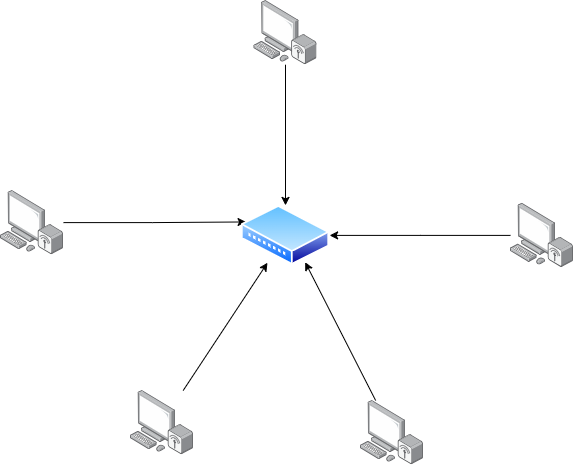

The diagram above was exported from draw.io. Its source (the exported page's mxGraphModel, read from the mxfile embedded in the PNG):
<mxGraphModel dx="1426" dy="785" grid="1" gridSize="10" guides="1" tooltips="1" connect="1" arrows="1" fold="1" page="1" pageScale="1" pageWidth="1169" pageHeight="827" math="0" shadow="0">
  <root>
    <mxCell id="0" />
    <mxCell id="1" parent="0" />
    <mxCell id="ySfa-XrT7SRLbKbQ1G7S-13" edge="1" parent="1" source="ySfa-XrT7SRLbKbQ1G7S-1" style="edgeStyle=orthogonalEdgeStyle;rounded=0;orthogonalLoop=1;jettySize=auto;html=1;entryX=0;entryY=0.25;entryDx=0;entryDy=0;" target="ySfa-XrT7SRLbKbQ1G7S-6">
      <mxGeometry relative="1" as="geometry" />
    </mxCell>
    <mxCell id="ySfa-XrT7SRLbKbQ1G7S-1" parent="1" style="image;points=[];aspect=fixed;html=1;align=center;shadow=0;dashed=0;image=img/lib/allied_telesis/computer_and_terminals/Personal_Computer_Wireless.svg;" value="" vertex="1">
      <mxGeometry height="64.2" width="63" x="250" y="280" as="geometry" />
    </mxCell>
    <mxCell id="ySfa-XrT7SRLbKbQ1G7S-15" edge="1" parent="1" source="ySfa-XrT7SRLbKbQ1G7S-2" style="rounded=0;orthogonalLoop=1;jettySize=auto;html=1;entryX=0.75;entryY=1;entryDx=0;entryDy=0;" target="ySfa-XrT7SRLbKbQ1G7S-6">
      <mxGeometry relative="1" as="geometry" />
    </mxCell>
    <mxCell id="ySfa-XrT7SRLbKbQ1G7S-2" parent="1" style="image;points=[];aspect=fixed;html=1;align=center;shadow=0;dashed=0;image=img/lib/allied_telesis/computer_and_terminals/Personal_Computer_Wireless.svg;" value="" vertex="1">
      <mxGeometry height="64.2" width="63" x="610" y="490" as="geometry" />
    </mxCell>
    <mxCell id="ySfa-XrT7SRLbKbQ1G7S-14" edge="1" parent="1" source="ySfa-XrT7SRLbKbQ1G7S-3" style="rounded=0;orthogonalLoop=1;jettySize=auto;html=1;" target="ySfa-XrT7SRLbKbQ1G7S-6">
      <mxGeometry relative="1" as="geometry" />
    </mxCell>
    <mxCell id="ySfa-XrT7SRLbKbQ1G7S-3" parent="1" style="image;points=[];aspect=fixed;html=1;align=center;shadow=0;dashed=0;image=img/lib/allied_telesis/computer_and_terminals/Personal_Computer_Wireless.svg;" value="" vertex="1">
      <mxGeometry height="64.2" width="63" x="380" y="480" as="geometry" />
    </mxCell>
    <mxCell id="ySfa-XrT7SRLbKbQ1G7S-16" edge="1" parent="1" source="ySfa-XrT7SRLbKbQ1G7S-4" style="edgeStyle=orthogonalEdgeStyle;rounded=0;orthogonalLoop=1;jettySize=auto;html=1;" target="ySfa-XrT7SRLbKbQ1G7S-6">
      <mxGeometry relative="1" as="geometry" />
    </mxCell>
    <mxCell id="ySfa-XrT7SRLbKbQ1G7S-4" parent="1" style="image;points=[];aspect=fixed;html=1;align=center;shadow=0;dashed=0;image=img/lib/allied_telesis/computer_and_terminals/Personal_Computer_Wireless.svg;" value="" vertex="1">
      <mxGeometry height="64.2" width="63" x="760" y="292.8" as="geometry" />
    </mxCell>
    <mxCell id="ySfa-XrT7SRLbKbQ1G7S-12" edge="1" parent="1" source="ySfa-XrT7SRLbKbQ1G7S-5" style="edgeStyle=orthogonalEdgeStyle;rounded=0;orthogonalLoop=1;jettySize=auto;html=1;entryX=0.5;entryY=0;entryDx=0;entryDy=0;" target="ySfa-XrT7SRLbKbQ1G7S-6">
      <mxGeometry relative="1" as="geometry" />
    </mxCell>
    <mxCell id="ySfa-XrT7SRLbKbQ1G7S-5" parent="1" style="image;points=[];aspect=fixed;html=1;align=center;shadow=0;dashed=0;image=img/lib/allied_telesis/computer_and_terminals/Personal_Computer_Wireless.svg;" value="" vertex="1">
      <mxGeometry height="64.2" width="63" x="503.5" y="90" as="geometry" />
    </mxCell>
    <mxCell id="ySfa-XrT7SRLbKbQ1G7S-6" parent="1" style="image;aspect=fixed;perimeter=ellipsePerimeter;html=1;align=center;shadow=0;dashed=0;spacingTop=3;image=img/lib/active_directory/wiring_hub.svg;" value="" vertex="1">
      <mxGeometry height="60" width="88.24" x="490.88" y="294.9" as="geometry" />
    </mxCell>
  </root>
</mxGraphModel>